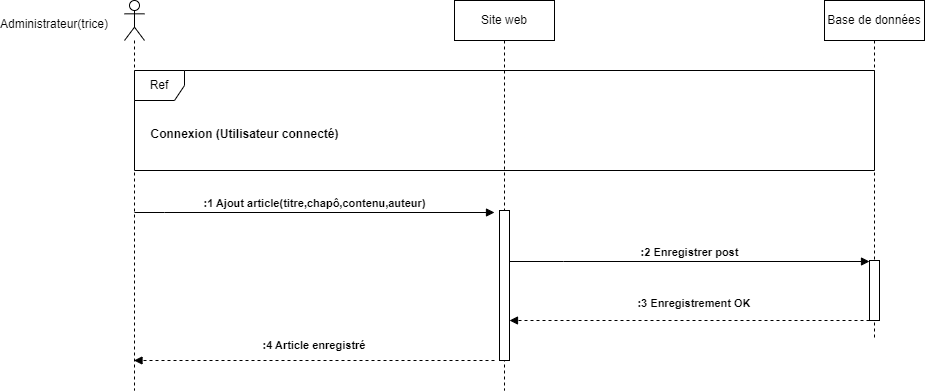

The diagram above was exported from draw.io. Its source (the exported page's mxGraphModel, read from the mxfile embedded in the PNG):
<mxGraphModel dx="1434" dy="838" grid="1" gridSize="10" guides="1" tooltips="1" connect="1" arrows="1" fold="1" page="1" pageScale="1" pageWidth="1100" pageHeight="850" math="0" shadow="0">
  <root>
    <mxCell id="0" />
    <mxCell id="1" parent="0" />
    <mxCell id="MZ3Bfq-ckTEMd8dUt1U7-2" value="" style="shape=umlLifeline;perimeter=lifelinePerimeter;whiteSpace=wrap;html=1;container=1;dropTarget=0;collapsible=0;recursiveResize=0;outlineConnect=0;portConstraint=eastwest;newEdgeStyle={&quot;edgeStyle&quot;:&quot;elbowEdgeStyle&quot;,&quot;elbow&quot;:&quot;vertical&quot;,&quot;curved&quot;:0,&quot;rounded&quot;:0};participant=umlActor;" parent="1" vertex="1">
      <mxGeometry x="230" y="70" width="20" height="390" as="geometry" />
    </mxCell>
    <mxCell id="MZ3Bfq-ckTEMd8dUt1U7-3" value="Administrateur(trice)" style="text;html=1;strokeColor=none;fillColor=none;align=center;verticalAlign=middle;whiteSpace=wrap;rounded=0;" parent="1" vertex="1">
      <mxGeometry x="130" y="79" width="60" height="30" as="geometry" />
    </mxCell>
    <mxCell id="MZ3Bfq-ckTEMd8dUt1U7-4" value="Site web" style="shape=umlLifeline;perimeter=lifelinePerimeter;whiteSpace=wrap;html=1;container=1;dropTarget=0;collapsible=0;recursiveResize=0;outlineConnect=0;portConstraint=eastwest;newEdgeStyle={&quot;edgeStyle&quot;:&quot;elbowEdgeStyle&quot;,&quot;elbow&quot;:&quot;vertical&quot;,&quot;curved&quot;:0,&quot;rounded&quot;:0};" parent="1" vertex="1">
      <mxGeometry x="560" y="70" width="100" height="390" as="geometry" />
    </mxCell>
    <mxCell id="MZ3Bfq-ckTEMd8dUt1U7-15" value="" style="html=1;points=[];perimeter=orthogonalPerimeter;outlineConnect=0;targetShapes=umlLifeline;portConstraint=eastwest;newEdgeStyle={&quot;edgeStyle&quot;:&quot;elbowEdgeStyle&quot;,&quot;elbow&quot;:&quot;vertical&quot;,&quot;curved&quot;:0,&quot;rounded&quot;:0};fontStyle=1" parent="MZ3Bfq-ckTEMd8dUt1U7-4" vertex="1">
      <mxGeometry x="45" y="210" width="10" height="150" as="geometry" />
    </mxCell>
    <mxCell id="MZ3Bfq-ckTEMd8dUt1U7-6" value="Base de données" style="shape=umlLifeline;perimeter=lifelinePerimeter;whiteSpace=wrap;html=1;container=1;dropTarget=0;collapsible=0;recursiveResize=0;outlineConnect=0;portConstraint=eastwest;newEdgeStyle={&quot;edgeStyle&quot;:&quot;elbowEdgeStyle&quot;,&quot;elbow&quot;:&quot;vertical&quot;,&quot;curved&quot;:0,&quot;rounded&quot;:0};" parent="1" vertex="1">
      <mxGeometry x="930" y="70" width="100" height="340" as="geometry" />
    </mxCell>
    <mxCell id="MZ3Bfq-ckTEMd8dUt1U7-16" value="" style="html=1;points=[];perimeter=orthogonalPerimeter;outlineConnect=0;targetShapes=umlLifeline;portConstraint=eastwest;newEdgeStyle={&quot;edgeStyle&quot;:&quot;elbowEdgeStyle&quot;,&quot;elbow&quot;:&quot;vertical&quot;,&quot;curved&quot;:0,&quot;rounded&quot;:0};fontStyle=1" parent="MZ3Bfq-ckTEMd8dUt1U7-6" vertex="1">
      <mxGeometry x="45" y="260" width="10" height="60" as="geometry" />
    </mxCell>
    <mxCell id="MZ3Bfq-ckTEMd8dUt1U7-7" value=":1 Ajout article(titre,chapô,contenu,auteur)" style="html=1;verticalAlign=bottom;endArrow=block;edgeStyle=elbowEdgeStyle;elbow=vertical;curved=0;rounded=0;fontStyle=1" parent="1" edge="1">
      <mxGeometry width="80" relative="1" as="geometry">
        <mxPoint x="239.92857142857133" y="282" as="sourcePoint" />
        <mxPoint x="600" y="282" as="targetPoint" />
        <Array as="points">
          <mxPoint x="270" y="282" />
          <mxPoint x="295" y="182" />
          <mxPoint x="235" y="262" />
        </Array>
      </mxGeometry>
    </mxCell>
    <mxCell id="MZ3Bfq-ckTEMd8dUt1U7-8" value=":2 Enregistrer post" style="html=1;verticalAlign=bottom;endArrow=block;edgeStyle=elbowEdgeStyle;elbow=vertical;curved=0;rounded=0;fontStyle=1" parent="1" source="MZ3Bfq-ckTEMd8dUt1U7-15" target="MZ3Bfq-ckTEMd8dUt1U7-16" edge="1">
      <mxGeometry width="80" relative="1" as="geometry">
        <mxPoint x="630" y="330" as="sourcePoint" />
        <mxPoint x="960" y="331" as="targetPoint" />
        <Array as="points">
          <mxPoint x="669" y="331" />
          <mxPoint x="609" y="411" />
        </Array>
      </mxGeometry>
    </mxCell>
    <mxCell id="MZ3Bfq-ckTEMd8dUt1U7-9" value="Ref" style="shape=umlFrame;whiteSpace=wrap;html=1;pointerEvents=0;recursiveResize=0;container=1;collapsible=0;width=50;" parent="1" vertex="1">
      <mxGeometry x="240" y="140" width="740" height="100" as="geometry" />
    </mxCell>
    <mxCell id="MZ3Bfq-ckTEMd8dUt1U7-10" value="Connexion (Utilisateur connecté)" style="text;align=center;html=1;fontStyle=1" parent="MZ3Bfq-ckTEMd8dUt1U7-9" vertex="1">
      <mxGeometry width="100" height="20" relative="1" as="geometry">
        <mxPoint x="60" y="50" as="offset" />
      </mxGeometry>
    </mxCell>
    <mxCell id="MZ3Bfq-ckTEMd8dUt1U7-11" value=":3 Enregistrement OK" style="text;html=1;strokeColor=none;fillColor=none;align=center;verticalAlign=middle;whiteSpace=wrap;rounded=0;fontSize=11;fontStyle=1" parent="1" vertex="1">
      <mxGeometry x="730" y="358" width="140" height="30" as="geometry" />
    </mxCell>
    <mxCell id="MZ3Bfq-ckTEMd8dUt1U7-12" value="" style="html=1;verticalAlign=bottom;labelBackgroundColor=none;endArrow=block;endFill=1;dashed=1;rounded=0;fontStyle=1" parent="1" edge="1">
      <mxGeometry width="160" relative="1" as="geometry">
        <mxPoint x="975" y="390" as="sourcePoint" />
        <mxPoint x="615" y="390" as="targetPoint" />
      </mxGeometry>
    </mxCell>
    <mxCell id="MZ3Bfq-ckTEMd8dUt1U7-13" value=":4 Article enregistré" style="text;html=1;strokeColor=none;fillColor=none;align=center;verticalAlign=middle;whiteSpace=wrap;rounded=0;fontSize=11;fontStyle=1" parent="1" vertex="1">
      <mxGeometry x="350" y="400" width="140" height="30" as="geometry" />
    </mxCell>
    <mxCell id="MZ3Bfq-ckTEMd8dUt1U7-14" value="" style="html=1;verticalAlign=bottom;labelBackgroundColor=none;endArrow=block;endFill=1;dashed=1;rounded=0;fontStyle=1" parent="1" target="MZ3Bfq-ckTEMd8dUt1U7-2" edge="1">
      <mxGeometry width="160" relative="1" as="geometry">
        <mxPoint x="600" y="430" as="sourcePoint" />
        <mxPoint x="260" y="434.9999999999999" as="targetPoint" />
      </mxGeometry>
    </mxCell>
  </root>
</mxGraphModel>